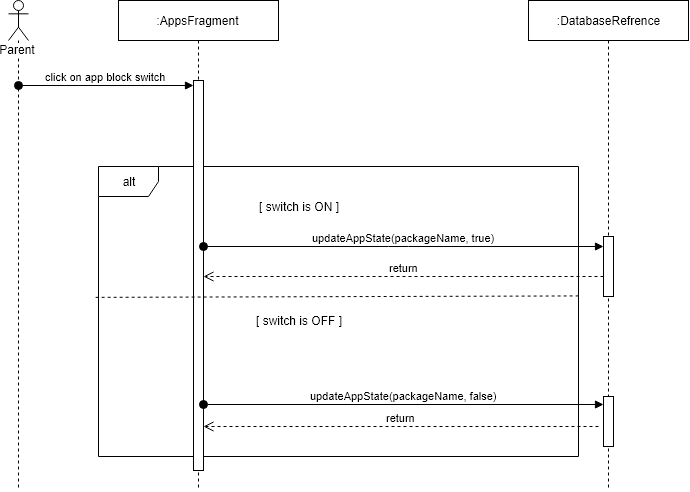

The diagram above was exported from draw.io. Its source (the exported page's mxGraphModel, read from the mxfile embedded in the PNG):
<mxGraphModel dx="1240" dy="766" grid="1" gridSize="10" guides="1" tooltips="1" connect="1" arrows="1" fold="1" page="1" pageScale="1" pageWidth="850" pageHeight="1100" math="0" shadow="0">
  <root>
    <mxCell id="0" />
    <mxCell id="1" parent="0" />
    <mxCell id="2" value="alt" style="shape=umlFrame;whiteSpace=wrap;html=1;" vertex="1" parent="1">
      <mxGeometry x="210" y="246" width="480" height="290" as="geometry" />
    </mxCell>
    <mxCell id="3" value=":AppsFragment" style="shape=umlLifeline;perimeter=lifelinePerimeter;whiteSpace=wrap;html=1;container=1;collapsible=0;recursiveResize=0;outlineConnect=0;" vertex="1" parent="1">
      <mxGeometry x="230" y="80" width="160" height="490" as="geometry" />
    </mxCell>
    <mxCell id="4" value="" style="html=1;points=[];perimeter=orthogonalPerimeter;" vertex="1" parent="3">
      <mxGeometry x="75" y="80" width="10" height="390" as="geometry" />
    </mxCell>
    <mxCell id="5" value="Parent" style="shape=umlLifeline;participant=umlActor;perimeter=lifelinePerimeter;whiteSpace=wrap;html=1;container=1;collapsible=0;recursiveResize=0;verticalAlign=top;spacingTop=36;labelBackgroundColor=#ffffff;outlineConnect=0;" vertex="1" parent="1">
      <mxGeometry x="120" y="80" width="20" height="490" as="geometry" />
    </mxCell>
    <mxCell id="6" value=":DatabaseRefrence" style="shape=umlLifeline;perimeter=lifelinePerimeter;whiteSpace=wrap;html=1;container=1;collapsible=0;recursiveResize=0;outlineConnect=0;" vertex="1" parent="1">
      <mxGeometry x="640" y="80" width="160" height="490" as="geometry" />
    </mxCell>
    <mxCell id="7" value="" style="html=1;points=[];perimeter=orthogonalPerimeter;" vertex="1" parent="6">
      <mxGeometry x="75" y="236" width="10" height="60" as="geometry" />
    </mxCell>
    <mxCell id="8" value="" style="html=1;points=[];perimeter=orthogonalPerimeter;" vertex="1" parent="6">
      <mxGeometry x="75" y="396" width="10" height="50" as="geometry" />
    </mxCell>
    <mxCell id="9" value="click on app block switch" style="html=1;verticalAlign=bottom;startArrow=oval;endArrow=block;startSize=8;" edge="1" target="4" parent="1">
      <mxGeometry relative="1" as="geometry">
        <mxPoint x="130" y="165" as="sourcePoint" />
      </mxGeometry>
    </mxCell>
    <mxCell id="10" value="updateAppState(packageName, true)" style="html=1;verticalAlign=bottom;startArrow=oval;endArrow=block;startSize=8;" edge="1" target="7" parent="1">
      <mxGeometry relative="1" as="geometry">
        <mxPoint x="315" y="326" as="sourcePoint" />
        <Array as="points">
          <mxPoint x="510" y="326" />
        </Array>
      </mxGeometry>
    </mxCell>
    <mxCell id="11" value="[ switch is ON ]" style="text;html=1;strokeColor=none;fillColor=none;align=center;verticalAlign=middle;whiteSpace=wrap;rounded=0;" vertex="1" parent="1">
      <mxGeometry x="340" y="276" width="140" height="20" as="geometry" />
    </mxCell>
    <mxCell id="12" value="return" style="html=1;verticalAlign=bottom;endArrow=open;dashed=1;endSize=8;" edge="1" parent="1">
      <mxGeometry relative="1" as="geometry">
        <mxPoint x="715.0000000000002" y="356" as="sourcePoint" />
        <mxPoint x="315" y="356" as="targetPoint" />
      </mxGeometry>
    </mxCell>
    <mxCell id="13" value="" style="endArrow=none;dashed=1;html=1;entryX=1.002;entryY=0.447;entryDx=0;entryDy=0;entryPerimeter=0;exitX=-0.006;exitY=0.45;exitDx=0;exitDy=0;exitPerimeter=0;" edge="1" source="2" target="2" parent="1">
      <mxGeometry width="50" height="50" relative="1" as="geometry">
        <mxPoint x="210" y="372" as="sourcePoint" />
        <mxPoint x="260" y="336" as="targetPoint" />
      </mxGeometry>
    </mxCell>
    <mxCell id="14" value="updateAppState(packageName, false)" style="html=1;verticalAlign=bottom;startArrow=oval;endArrow=block;startSize=8;" edge="1" parent="1">
      <mxGeometry relative="1" as="geometry">
        <mxPoint x="315" y="484" as="sourcePoint" />
        <mxPoint x="715.0000000000002" y="484" as="targetPoint" />
      </mxGeometry>
    </mxCell>
    <mxCell id="15" value="return" style="html=1;verticalAlign=bottom;endArrow=open;dashed=1;endSize=8;" edge="1" parent="1">
      <mxGeometry relative="1" as="geometry">
        <mxPoint x="710.0000000000002" y="506" as="sourcePoint" />
        <mxPoint x="315" y="506" as="targetPoint" />
      </mxGeometry>
    </mxCell>
    <mxCell id="16" value="[ switch is OFF ]" style="text;html=1;strokeColor=none;fillColor=none;align=center;verticalAlign=middle;whiteSpace=wrap;rounded=0;" vertex="1" parent="1">
      <mxGeometry x="340" y="390" width="140" height="20" as="geometry" />
    </mxCell>
  </root>
</mxGraphModel>